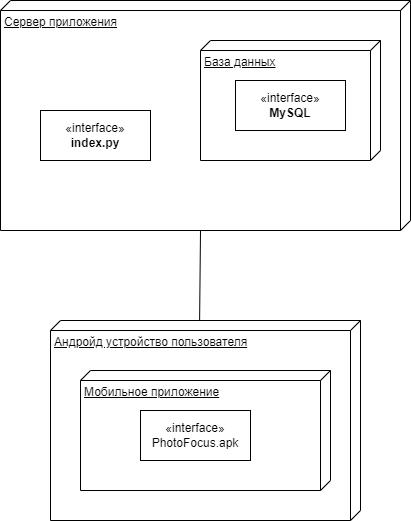

The diagram above was exported from draw.io. Its source (the exported page's mxGraphModel, read from the mxfile embedded in the PNG):
<mxGraphModel dx="1009" dy="550" grid="1" gridSize="10" guides="1" tooltips="1" connect="1" arrows="1" fold="1" page="1" pageScale="1" pageWidth="827" pageHeight="1169" math="0" shadow="0">
  <root>
    <mxCell id="0" />
    <mxCell id="1" parent="0" />
    <mxCell id="Y-2R5PNsBVAfQHSZbcGX-1" value="Сервер приложения" style="verticalAlign=top;align=left;spacingTop=8;spacingLeft=2;spacingRight=12;shape=cube;size=10;direction=south;fontStyle=4;html=1;whiteSpace=wrap;" vertex="1" parent="1">
      <mxGeometry x="240" y="120" width="410" height="230" as="geometry" />
    </mxCell>
    <mxCell id="Y-2R5PNsBVAfQHSZbcGX-6" value="Андройд устройство пользователя" style="verticalAlign=top;align=left;spacingTop=8;spacingLeft=2;spacingRight=12;shape=cube;size=10;direction=south;fontStyle=4;html=1;whiteSpace=wrap;" vertex="1" parent="1">
      <mxGeometry x="290" y="440" width="310" height="200" as="geometry" />
    </mxCell>
    <mxCell id="Y-2R5PNsBVAfQHSZbcGX-7" value="База данных" style="verticalAlign=top;align=left;spacingTop=8;spacingLeft=2;spacingRight=12;shape=cube;size=10;direction=south;fontStyle=4;html=1;whiteSpace=wrap;" vertex="1" parent="1">
      <mxGeometry x="440" y="160" width="180" height="120" as="geometry" />
    </mxCell>
    <mxCell id="Y-2R5PNsBVAfQHSZbcGX-10" value="Мобильное приложение" style="verticalAlign=top;align=left;spacingTop=8;spacingLeft=2;spacingRight=12;shape=cube;size=10;direction=south;fontStyle=4;html=1;whiteSpace=wrap;" vertex="1" parent="1">
      <mxGeometry x="320" y="490" width="250" height="120" as="geometry" />
    </mxCell>
    <mxCell id="Y-2R5PNsBVAfQHSZbcGX-8" value="«interface»&lt;br&gt;PhotoFocus.apk" style="html=1;whiteSpace=wrap;" vertex="1" parent="1">
      <mxGeometry x="380" y="530" width="110" height="50" as="geometry" />
    </mxCell>
    <mxCell id="Y-2R5PNsBVAfQHSZbcGX-11" value="«interface»&lt;br&gt;&lt;b&gt;MySQL&lt;/b&gt;" style="html=1;whiteSpace=wrap;" vertex="1" parent="1">
      <mxGeometry x="475" y="200" width="110" height="50" as="geometry" />
    </mxCell>
    <mxCell id="Y-2R5PNsBVAfQHSZbcGX-12" value="" style="endArrow=none;html=1;rounded=0;entryX=0;entryY=0;entryDx=230;entryDy=210;entryPerimeter=0;exitX=0;exitY=0.519;exitDx=0;exitDy=0;exitPerimeter=0;" edge="1" parent="1" source="Y-2R5PNsBVAfQHSZbcGX-6" target="Y-2R5PNsBVAfQHSZbcGX-1">
      <mxGeometry width="50" height="50" relative="1" as="geometry">
        <mxPoint x="230" y="460" as="sourcePoint" />
        <mxPoint x="280" y="410" as="targetPoint" />
      </mxGeometry>
    </mxCell>
    <mxCell id="Y-2R5PNsBVAfQHSZbcGX-13" value="«interface»&lt;br&gt;&lt;b&gt;index.py&lt;/b&gt;" style="html=1;whiteSpace=wrap;" vertex="1" parent="1">
      <mxGeometry x="280" y="230" width="110" height="50" as="geometry" />
    </mxCell>
  </root>
</mxGraphModel>